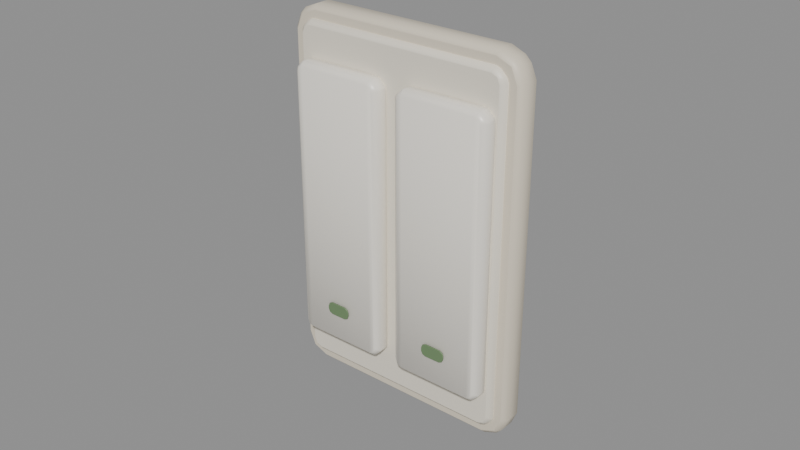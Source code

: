 # Source: lightswitch-double.blend  (saved by Blender 5.2.45; exported with 4.5.12 LTS)
import bpy
from mathutils import Matrix  # noqa: F401  (used for matrix-valued properties, if any)

bpy.ops.wm.read_factory_settings(use_empty=True)
scene = bpy.context.scene
scene.name = 'Scene'

# ---- materials (node trees are filled in below, after node groups)
mat_switchframe = bpy.data.materials.new('SwitchFrame')
mat_switchframe.diffuse_color = (0.7605, 0.6867, 0.552, 1.0)
mat_switchplate = bpy.data.materials.new('SwitchPlate')
mat_switchplate.diffuse_color = (0.8632, 0.807, 0.6867, 1.0)
mat_switchrocker = bpy.data.materials.new('SwitchRocker')
mat_switchrocker.diffuse_color = (0.9216, 0.8796, 0.7913, 1.0)
mat_switchlamp = bpy.data.materials.new('SwitchLamp')
mat_switchlamp.diffuse_color = (0.159, 0.2542, 0.1221, 1.0)

# ---- material node trees
mat_switchframe.use_nodes = True; mat_switchframe.node_tree.nodes.clear()
_N = mat_switchframe.node_tree.nodes; _L = mat_switchframe.node_tree.links
n0 = _N.new('ShaderNodeBsdfPrincipled'); n0.name = 'Principled BSDF'; n0.location = (-200, 100)
n0.inputs[0].default_value = (0.7605, 0.6867, 0.552, 1.0)
n0.inputs[10].default_value = 0.005
n0.inputs[20].default_value = 0.05
n1 = _N.new('ShaderNodeOutputMaterial'); n1.name = 'Material Output'; n1.location = (200, 100)
_L.new(n0.outputs[0], n1.inputs[0])
n1.is_active_output = True
mat_switchplate.use_nodes = True; mat_switchplate.node_tree.nodes.clear()
_N = mat_switchplate.node_tree.nodes; _L = mat_switchplate.node_tree.links
n0 = _N.new('ShaderNodeBsdfPrincipled'); n0.name = 'Principled BSDF'; n0.location = (-200, 100)
n0.inputs[0].default_value = (0.8632, 0.807, 0.6867, 1.0)
n0.inputs[2].default_value = 0.45
n0.inputs[10].default_value = 0.005
n0.inputs[20].default_value = 0.05
n1 = _N.new('ShaderNodeOutputMaterial'); n1.name = 'Material Output'; n1.location = (200, 100)
_L.new(n0.outputs[0], n1.inputs[0])
n1.is_active_output = True
mat_switchrocker.use_nodes = True; mat_switchrocker.node_tree.nodes.clear()
_N = mat_switchrocker.node_tree.nodes; _L = mat_switchrocker.node_tree.links
n0 = _N.new('ShaderNodeBsdfPrincipled'); n0.name = 'Principled BSDF'; n0.location = (-200, 100)
n0.inputs[0].default_value = (0.9216, 0.8796, 0.7913, 1.0)
n0.inputs[2].default_value = 0.35
n0.inputs[10].default_value = 0.005
n0.inputs[20].default_value = 0.05
n1 = _N.new('ShaderNodeOutputMaterial'); n1.name = 'Material Output'; n1.location = (200, 100)
_L.new(n0.outputs[0], n1.inputs[0])
n1.is_active_output = True
mat_switchlamp.use_nodes = True; mat_switchlamp.node_tree.nodes.clear()
_N = mat_switchlamp.node_tree.nodes; _L = mat_switchlamp.node_tree.links
n0 = _N.new('ShaderNodeBsdfPrincipled'); n0.name = 'Principled BSDF'; n0.location = (-200, 100)
n0.inputs[0].default_value = (0.159, 0.2542, 0.1221, 1.0)
n0.inputs[2].default_value = 0.4
n0.inputs[10].default_value = 0.005
n0.inputs[20].default_value = 0.05
n1 = _N.new('ShaderNodeOutputMaterial'); n1.name = 'Material Output'; n1.location = (200, 100)
_L.new(n0.outputs[0], n1.inputs[0])
n1.is_active_output = True

# ---- meshes
me_switchplate = bpy.data.meshes.new('SwitchPlate')
me_switchplate.from_pydata([(0.0385, 0.0, 0.0517), (0.04, -0.0015, 0.052), (0.03651, 0.0, 0.05651), (0.03627, -0.0015, 0.05823), (0.03823, -0.0015, 0.05627), (0.0317, 0.0, 0.0585), (0.032, -0.0015, 0.06), (-0.0317, 0.0, 0.0585), (-0.032, -0.0015, 0.06), (-0.03651, 0.0, 0.05651), (-0.03823, -0.0015, 0.05627), (-0.03627, -0.0015, 0.05823), (-0.0385, 0.0, 0.0517), (-0.04, -0.0015, 0.052), (-0.0385, 0.0, -0.0517), (-0.04, -0.0015, -0.052), (-0.03651, 0.0, -0.05651), (-0.03627, -0.0015, -0.05823), (-0.03823, -0.0015, -0.05627), (-0.0317, 0.0, -0.0585), (-0.032, -0.0015, -0.06), (0.0317, 0.0, -0.0585), (0.032, -0.0015, -0.06), (0.03651, 0.0, -0.05651), (0.03823, -0.0015, -0.05627), (0.03627, -0.0015, -0.05823), (0.0385, 0.0, -0.0517), (0.04, -0.0015, -0.052), (0.0385, -0.008, 0.0517), (0.04, -0.0065, 0.052), (0.03627, -0.0065, 0.05823), (0.03651, -0.008, 0.05651), (0.03823, -0.0065, 0.05627), (0.0317, -0.008, 0.0585), (0.032, -0.0065, 0.06), (-0.0317, -0.008, 0.0585), (-0.032, -0.0065, 0.06), (-0.03823, -0.0065, 0.05627), (-0.03651, -0.008, 0.05651), (-0.03627, -0.0065, 0.05823), (-0.0385, -0.008, 0.0517), (-0.04, -0.0065, 0.052), (-0.0385, -0.008, -0.0517), (-0.04, -0.0065, -0.052), (-0.03627, -0.0065, -0.05823), (-0.03651, -0.008, -0.05651), (-0.03823, -0.0065, -0.05627), (-0.0317, -0.008, -0.0585), (-0.032, -0.0065, -0.06), (0.0317, -0.008, -0.0585), (0.032, -0.0065, -0.06), (0.03823, -0.0065, -0.05627), (0.03651, -0.008, -0.05651), (0.03627, -0.0065, -0.05823), (0.0385, -0.008, -0.0517), (0.04, -0.0065, -0.052), (0.0345, 0.0, 0.0517), (0.036, -0.0015, 0.052), (0.03368, 0.0, 0.05368), (0.03344, -0.0015, 0.0554), (0.0354, -0.0015, 0.05344), (0.0317, 0.0, 0.0545), (0.032, -0.0015, 0.056), (-0.0317, 0.0, 0.0545), (-0.032, -0.0015, 0.056), (-0.03368, 0.0, 0.05368), (-0.0354, -0.0015, 0.05344), (-0.03344, -0.0015, 0.0554), (-0.0345, 0.0, 0.0517), (-0.036, -0.0015, 0.052), (-0.0345, 0.0, -0.0517), (-0.036, -0.0015, -0.052), (-0.03368, 0.0, -0.05368), (-0.03344, -0.0015, -0.0554), (-0.0354, -0.0015, -0.05344), (-0.0317, 0.0, -0.0545), (-0.032, -0.0015, -0.056), (0.0317, 0.0, -0.0545), (0.032, -0.0015, -0.056), (0.03368, 0.0, -0.05368), (0.0354, -0.0015, -0.05344), (0.03344, -0.0015, -0.0554), (0.0345, 0.0, -0.0517), (0.036, -0.0015, -0.052), (0.0345, -0.01, 0.0517), (0.036, -0.0085, 0.052), (0.03344, -0.0085, 0.0554), (0.03368, -0.01, 0.05368), (0.0354, -0.0085, 0.05344), (0.0317, -0.01, 0.0545), (0.032, -0.0085, 0.056), (-0.0317, -0.01, 0.0545), (-0.032, -0.0085, 0.056), (-0.0354, -0.0085, 0.05344), (-0.03368, -0.01, 0.05368), (-0.03344, -0.0085, 0.0554), (-0.0345, -0.01, 0.0517), (-0.036, -0.0085, 0.052), (-0.0345, -0.01, -0.0517), (-0.036, -0.0085, -0.052), (-0.03344, -0.0085, -0.0554), (-0.03368, -0.01, -0.05368), (-0.0354, -0.0085, -0.05344), (-0.0317, -0.01, -0.0545), (-0.032, -0.0085, -0.056), (0.0317, -0.01, -0.0545), (0.032, -0.0085, -0.056), (0.0354, -0.0085, -0.05344), (0.03368, -0.01, -0.05368), (0.03344, -0.0085, -0.0554), (0.0345, -0.01, -0.0517), (0.036, -0.0085, -0.052)], [], [(2, 3, 4), (9, 10, 11), (16, 17, 18), (23, 24, 25), (30, 31, 32), (37, 38, 39), (44, 45, 46), (51, 52, 53), (0, 2, 4, 1), (3, 30, 32, 4), (31, 28, 29, 32), (2, 5, 6, 3), (33, 31, 30, 34), (5, 7, 8, 6), (35, 33, 34, 36), (7, 9, 11, 8), (10, 37, 39, 11), (38, 35, 36, 39), (9, 12, 13, 10), (40, 38, 37, 41), (12, 14, 15, 13), (42, 40, 41, 43), (14, 16, 18, 15), (17, 44, 46, 18), (45, 42, 43, 46), (16, 19, 20, 17), (47, 45, 44, 48), (19, 21, 22, 20), (49, 47, 48, 50), (21, 23, 25, 22), (24, 51, 53, 25), (52, 49, 50, 53), (23, 26, 27, 24), (54, 52, 51, 55), (26, 0, 1, 27), (28, 54, 55, 29), (27, 1, 29, 55), (1, 4, 32, 29), (26, 23, 0), (3, 6, 34, 30), (6, 8, 36, 34), (8, 11, 39, 36), (10, 13, 41, 37), (13, 15, 43, 41), (15, 18, 46, 43), (17, 20, 48, 44), (20, 22, 50, 48), (22, 25, 53, 50), (24, 27, 55, 51), (28, 31, 54), (58, 59, 60), (65, 66, 67), (72, 73, 74), (79, 80, 81), (86, 87, 88), (93, 94, 95), (100, 101, 102), (107, 108, 109), (56, 58, 60, 57), (59, 86, 88, 60), (87, 84, 85, 88), (58, 61, 62, 59), (89, 87, 86, 90), (61, 63, 64, 62), (91, 89, 90, 92), (63, 65, 67, 64), (66, 93, 95, 67), (94, 91, 92, 95), (65, 68, 69, 66), (96, 94, 93, 97), (68, 70, 71, 69), (98, 96, 97, 99), (70, 72, 74, 71), (73, 100, 102, 74), (101, 98, 99, 102), (72, 75, 76, 73), (103, 101, 100, 104), (75, 77, 78, 76), (105, 103, 104, 106), (77, 79, 81, 78), (80, 107, 109, 81), (108, 105, 106, 109), (79, 82, 83, 80), (110, 108, 107, 111), (82, 56, 57, 83), (84, 110, 111, 85), (83, 57, 85, 111), (57, 60, 88, 85), (82, 79, 56), (59, 62, 90, 86), (62, 64, 92, 90), (64, 67, 95, 92), (66, 69, 97, 93), (69, 71, 99, 97), (71, 74, 102, 99), (73, 76, 104, 100), (76, 78, 106, 104), (78, 81, 109, 106), (80, 83, 111, 107), (84, 87, 110), (23, 21, 2, 0), (21, 19, 5, 2), (19, 16, 7, 5), (16, 14, 9, 7), (14, 12, 9), (31, 33, 52, 54), (33, 35, 49, 52), (35, 38, 47, 49), (38, 40, 45, 47), (40, 42, 45), (79, 77, 58, 56), (77, 75, 61, 58), (75, 72, 63, 61), (72, 70, 65, 63), (70, 68, 65), (87, 89, 108, 110), (89, 91, 105, 108), (91, 94, 103, 105), (94, 96, 101, 103), (96, 98, 101)])
me_switchplate.polygons.foreach_set('use_smooth', [1, 1, 1, 1, 1, 1, 1, 1, 1, 1, 1, 1, 1, 1, 1, 1, 1, 1, 1, 1, 1, 1, 1, 1, 1, 1, 1, 1, 1, 1, 1, 1, 1, 1, 1, 1, 1, 1, 0, 1, 1, 1, 1, 1, 1, 1, 1, 1, 1, 0, 1, 1, 1, 1, 1, 1, 1, 1, 1, 1, 1, 1, 1, 1, 1, 1, 1, 1, 1, 1, 1, 1, 1, 1, 1, 1, 1, 1, 1, 1, 1, 1, 1, 1, 1, 1, 1, 1, 0, 1, 1, 1, 1, 1, 1, 1, 1, 1, 1, 0, 0, 0, 0, 0, 0, 0, 0, 0, 0, 0, 0, 0, 0, 0, 0, 0, 0, 0, 0, 0])
me_switchplate.polygons.foreach_set('material_index', [0, 0, 0, 0, 0, 0, 0, 0, 0, 0, 0, 0, 0, 0, 0, 0, 0, 0, 0, 0, 0, 0, 0, 0, 0, 0, 0, 0, 0, 0, 0, 0, 0, 0, 0, 0, 0, 0, 0, 0, 0, 0, 0, 0, 0, 0, 0, 0, 0, 0, 1, 1, 1, 1, 1, 1, 1, 1, 1, 1, 1, 1, 1, 1, 1, 1, 1, 1, 1, 1, 1, 1, 1, 1, 1, 1, 1, 1, 1, 1, 1, 1, 1, 1, 1, 1, 1, 1, 1, 1, 1, 1, 1, 1, 1, 1, 1, 1, 1, 1, 0, 0, 0, 0, 0, 0, 0, 0, 0, 0, 1, 1, 1, 1, 1, 1, 1, 1, 1, 1])
me_switchplate.materials.append(mat_switchframe)
me_switchplate.materials.append(mat_switchplate)
me_switchplate.update()
me_switchrocker0 = bpy.data.meshes.new('SwitchRocker0')
me_switchrocker0.from_pydata([(0.014, 0.0, 0.0417), (0.0155, -0.0015, 0.042), (0.01347, 0.0, 0.04297), (0.01324, -0.0015, 0.0447), (0.0152, -0.0015, 0.04274), (0.0122, 0.0, 0.0435), (0.0125, -0.0015, 0.045), (-0.0122, 0.0, 0.0435), (-0.0125, -0.0015, 0.045), (-0.01347, 0.0, 0.04297), (-0.0152, -0.0015, 0.04274), (-0.01324, -0.0015, 0.0447), (-0.014, 0.0, 0.0417), (-0.0155, -0.0015, 0.042), (-0.014, 0.0, -0.0417), (-0.0155, -0.0015, -0.042), (-0.01347, 0.0, -0.04297), (-0.01324, -0.0015, -0.0447), (-0.0152, -0.0015, -0.04274), (-0.0122, 0.0, -0.0435), (-0.0125, -0.0015, -0.045), (0.0122, 0.0, -0.0435), (0.0125, -0.0015, -0.045), (0.01347, 0.0, -0.04297), (0.0152, -0.0015, -0.04274), (0.01324, -0.0015, -0.0447), (0.014, 0.0, -0.0417), (0.0155, -0.0015, -0.042), (0.01401, -0.005971, 0.0417), (0.0155, -0.004654, 0.042), (0.01324, -0.004516, 0.0447), (0.01347, -0.006103, 0.04298), (0.0152, -0.004616, 0.04274), (0.0122, -0.006079, 0.0435), (0.0125, -0.0045, 0.045), (-0.0122, -0.006079, 0.0435), (-0.0125, -0.0045, 0.045), (-0.0152, -0.004616, 0.04274), (-0.01347, -0.006103, 0.04298), (-0.01324, -0.004516, 0.0447), (-0.01401, -0.005971, 0.0417), (-0.0155, -0.004654, 0.042), (-0.01401, -0.005971, -0.0417), (-0.0155, -0.004654, -0.042), (-0.01324, -0.004516, -0.0447), (-0.01347, -0.006103, -0.04298), (-0.0152, -0.004616, -0.04274), (-0.0122, -0.006079, -0.0435), (-0.0125, -0.0045, -0.045), (0.0122, -0.006079, -0.0435), (0.0125, -0.0045, -0.045), (0.0152, -0.004616, -0.04274), (0.01347, -0.006103, -0.04298), (0.01324, -0.004516, -0.0447), (0.01401, -0.005971, -0.0417), (0.0155, -0.004654, -0.042)], [], [(2, 3, 4), (9, 10, 11), (16, 17, 18), (23, 24, 25), (30, 31, 32), (37, 38, 39), (44, 45, 46), (51, 52, 53), (0, 2, 4, 1), (3, 30, 32, 4), (31, 28, 29, 32), (2, 5, 6, 3), (33, 31, 30, 34), (5, 7, 8, 6), (35, 33, 34, 36), (7, 9, 11, 8), (10, 37, 39, 11), (38, 35, 36, 39), (9, 12, 13, 10), (40, 38, 37, 41), (12, 14, 15, 13), (42, 40, 41, 43), (14, 16, 18, 15), (17, 44, 46, 18), (45, 42, 43, 46), (16, 19, 20, 17), (47, 45, 44, 48), (19, 21, 22, 20), (49, 47, 48, 50), (21, 23, 25, 22), (24, 51, 53, 25), (52, 49, 50, 53), (23, 26, 27, 24), (54, 52, 51, 55), (26, 0, 1, 27), (28, 54, 55, 29), (27, 1, 29, 55), (1, 4, 32, 29), (26, 23, 0), (3, 6, 34, 30), (6, 8, 36, 34), (8, 11, 39, 36), (10, 13, 41, 37), (13, 15, 43, 41), (15, 18, 46, 43), (17, 20, 48, 44), (20, 22, 50, 48), (22, 25, 53, 50), (24, 27, 55, 51), (28, 31, 54), (23, 21, 2, 0), (21, 19, 5, 2), (19, 16, 7, 5), (16, 14, 9, 7), (14, 12, 9), (31, 33, 52, 54), (33, 35, 49, 52), (35, 38, 47, 49), (38, 40, 45, 47), (40, 42, 45)])
me_switchrocker0.polygons.foreach_set('use_smooth', [1, 1, 1, 1, 1, 1, 1, 1, 1, 1, 1, 1, 1, 1, 1, 1, 1, 1, 1, 1, 1, 1, 1, 1, 1, 1, 1, 1, 1, 1, 1, 1, 1, 1, 1, 1, 1, 1, 0, 1, 1, 1, 1, 1, 1, 1, 1, 1, 1, 1, 0, 0, 0, 0, 0, 1, 1, 1, 1, 1])
me_switchrocker0.materials.append(mat_switchrocker)
me_switchrocker0.update()
me_switchlamp0 = bpy.data.meshes.new('SwitchLamp0')
me_switchlamp0.from_pydata([(0.004, 0.0, 0.0005), (0.003561, 0.0, 0.001561), (0.0025, 0.0, 0.002), (-0.0025, 0.0, 0.002), (-0.003561, 0.0, 0.001561), (-0.004, 0.0, 0.0005), (-0.004, 0.0, -0.0005), (-0.003561, 0.0, -0.001561), (-0.0025, 0.0, -0.002), (0.0025, 0.0, -0.002), (0.003561, 0.0, -0.001561), (0.004, 0.0, -0.0005), (0.004, -0.0004, 0.0005), (0.003561, -0.0004, 0.001561), (0.0025, -0.0004, 0.002), (-0.0025, -0.0004, 0.002), (-0.003561, -0.0004, 0.001561), (-0.004, -0.0004, 0.0005), (-0.004, -0.0004, -0.0005), (-0.003561, -0.0004, -0.001561), (-0.0025, -0.0004, -0.002), (0.0025, -0.0004, -0.002), (0.003561, -0.0004, -0.001561), (0.004, -0.0004, -0.0005)], [], [(0, 1, 13, 12), (1, 2, 14, 13), (2, 3, 15, 14), (3, 4, 16, 15), (4, 5, 17, 16), (5, 6, 18, 17), (6, 7, 19, 18), (7, 8, 20, 19), (8, 9, 21, 20), (9, 10, 22, 21), (10, 11, 23, 22), (11, 0, 12, 23), (12, 13, 23), (11, 10, 0), (13, 14, 22, 23), (14, 15, 21, 22), (15, 16, 20, 21), (16, 17, 19, 20), (17, 18, 19), (10, 9, 1, 0), (9, 8, 2, 1), (8, 7, 3, 2), (7, 6, 4, 3), (6, 5, 4)])
me_switchlamp0.polygons.foreach_set('use_smooth', [1, 1, 1, 1, 1, 1, 1, 1, 1, 1, 1, 1, 0, 0, 0, 0, 0, 0, 0, 0, 0, 0, 0, 0])
me_switchlamp0.materials.append(mat_switchlamp)
me_switchlamp0.update()
me_switchrocker1 = bpy.data.meshes.new('SwitchRocker1')
me_switchrocker1.from_pydata([(0.014, 0.0, 0.0417), (0.0155, -0.0015, 0.042), (0.01347, 0.0, 0.04297), (0.01324, -0.0015, 0.0447), (0.0152, -0.0015, 0.04274), (0.0122, 0.0, 0.0435), (0.0125, -0.0015, 0.045), (-0.0122, 0.0, 0.0435), (-0.0125, -0.0015, 0.045), (-0.01347, 0.0, 0.04297), (-0.0152, -0.0015, 0.04274), (-0.01324, -0.0015, 0.0447), (-0.014, 0.0, 0.0417), (-0.0155, -0.0015, 0.042), (-0.014, 0.0, -0.0417), (-0.0155, -0.0015, -0.042), (-0.01347, 0.0, -0.04297), (-0.01324, -0.0015, -0.0447), (-0.0152, -0.0015, -0.04274), (-0.0122, 0.0, -0.0435), (-0.0125, -0.0015, -0.045), (0.0122, 0.0, -0.0435), (0.0125, -0.0015, -0.045), (0.01347, 0.0, -0.04297), (0.0152, -0.0015, -0.04274), (0.01324, -0.0015, -0.0447), (0.014, 0.0, -0.0417), (0.0155, -0.0015, -0.042), (0.01401, -0.005971, 0.0417), (0.0155, -0.004654, 0.042), (0.01324, -0.004516, 0.0447), (0.01347, -0.006103, 0.04298), (0.0152, -0.004616, 0.04274), (0.0122, -0.006079, 0.0435), (0.0125, -0.0045, 0.045), (-0.0122, -0.006079, 0.0435), (-0.0125, -0.0045, 0.045), (-0.0152, -0.004616, 0.04274), (-0.01347, -0.006103, 0.04298), (-0.01324, -0.004516, 0.0447), (-0.01401, -0.005971, 0.0417), (-0.0155, -0.004654, 0.042), (-0.01401, -0.005971, -0.0417), (-0.0155, -0.004654, -0.042), (-0.01324, -0.004516, -0.0447), (-0.01347, -0.006103, -0.04298), (-0.0152, -0.004616, -0.04274), (-0.0122, -0.006079, -0.0435), (-0.0125, -0.0045, -0.045), (0.0122, -0.006079, -0.0435), (0.0125, -0.0045, -0.045), (0.0152, -0.004616, -0.04274), (0.01347, -0.006103, -0.04298), (0.01324, -0.004516, -0.0447), (0.01401, -0.005971, -0.0417), (0.0155, -0.004654, -0.042)], [], [(2, 3, 4), (9, 10, 11), (16, 17, 18), (23, 24, 25), (30, 31, 32), (37, 38, 39), (44, 45, 46), (51, 52, 53), (0, 2, 4, 1), (3, 30, 32, 4), (31, 28, 29, 32), (2, 5, 6, 3), (33, 31, 30, 34), (5, 7, 8, 6), (35, 33, 34, 36), (7, 9, 11, 8), (10, 37, 39, 11), (38, 35, 36, 39), (9, 12, 13, 10), (40, 38, 37, 41), (12, 14, 15, 13), (42, 40, 41, 43), (14, 16, 18, 15), (17, 44, 46, 18), (45, 42, 43, 46), (16, 19, 20, 17), (47, 45, 44, 48), (19, 21, 22, 20), (49, 47, 48, 50), (21, 23, 25, 22), (24, 51, 53, 25), (52, 49, 50, 53), (23, 26, 27, 24), (54, 52, 51, 55), (26, 0, 1, 27), (28, 54, 55, 29), (27, 1, 29, 55), (1, 4, 32, 29), (26, 23, 0), (3, 6, 34, 30), (6, 8, 36, 34), (8, 11, 39, 36), (10, 13, 41, 37), (13, 15, 43, 41), (15, 18, 46, 43), (17, 20, 48, 44), (20, 22, 50, 48), (22, 25, 53, 50), (24, 27, 55, 51), (28, 31, 54), (23, 21, 2, 0), (21, 19, 5, 2), (19, 16, 7, 5), (16, 14, 9, 7), (14, 12, 9), (31, 33, 52, 54), (33, 35, 49, 52), (35, 38, 47, 49), (38, 40, 45, 47), (40, 42, 45)])
me_switchrocker1.polygons.foreach_set('use_smooth', [1, 1, 1, 1, 1, 1, 1, 1, 1, 1, 1, 1, 1, 1, 1, 1, 1, 1, 1, 1, 1, 1, 1, 1, 1, 1, 1, 1, 1, 1, 1, 1, 1, 1, 1, 1, 1, 1, 0, 1, 1, 1, 1, 1, 1, 1, 1, 1, 1, 1, 0, 0, 0, 0, 0, 1, 1, 1, 1, 1])
me_switchrocker1.materials.append(mat_switchrocker)
me_switchrocker1.update()
me_switchlamp1 = bpy.data.meshes.new('SwitchLamp1')
me_switchlamp1.from_pydata([(0.004, 0.0, 0.0005), (0.003561, 0.0, 0.001561), (0.0025, 0.0, 0.002), (-0.0025, 0.0, 0.002), (-0.003561, 0.0, 0.001561), (-0.004, 0.0, 0.0005), (-0.004, 0.0, -0.0005), (-0.003561, 0.0, -0.001561), (-0.0025, 0.0, -0.002), (0.0025, 0.0, -0.002), (0.003561, 0.0, -0.001561), (0.004, 0.0, -0.0005), (0.004, -0.0004, 0.0005), (0.003561, -0.0004, 0.001561), (0.0025, -0.0004, 0.002), (-0.0025, -0.0004, 0.002), (-0.003561, -0.0004, 0.001561), (-0.004, -0.0004, 0.0005), (-0.004, -0.0004, -0.0005), (-0.003561, -0.0004, -0.001561), (-0.0025, -0.0004, -0.002), (0.0025, -0.0004, -0.002), (0.003561, -0.0004, -0.001561), (0.004, -0.0004, -0.0005)], [], [(0, 1, 13, 12), (1, 2, 14, 13), (2, 3, 15, 14), (3, 4, 16, 15), (4, 5, 17, 16), (5, 6, 18, 17), (6, 7, 19, 18), (7, 8, 20, 19), (8, 9, 21, 20), (9, 10, 22, 21), (10, 11, 23, 22), (11, 0, 12, 23), (12, 13, 23), (11, 10, 0), (13, 14, 22, 23), (14, 15, 21, 22), (15, 16, 20, 21), (16, 17, 19, 20), (17, 18, 19), (10, 9, 1, 0), (9, 8, 2, 1), (8, 7, 3, 2), (7, 6, 4, 3), (6, 5, 4)])
me_switchlamp1.polygons.foreach_set('use_smooth', [1, 1, 1, 1, 1, 1, 1, 1, 1, 1, 1, 1, 0, 0, 0, 0, 0, 0, 0, 0, 0, 0, 0, 0])
me_switchlamp1.materials.append(mat_switchlamp)
me_switchlamp1.update()

# ---- objects
ob_switchplate = bpy.data.objects.new('SwitchPlate', me_switchplate)
ob_switchrocker0 = bpy.data.objects.new('SwitchRocker0', me_switchrocker0)
ob_switchlamp0 = bpy.data.objects.new('SwitchLamp0', me_switchlamp0)
ob_switchrocker1 = bpy.data.objects.new('SwitchRocker1', me_switchrocker1)
ob_switchlamp1 = bpy.data.objects.new('SwitchLamp1', me_switchlamp1)
ob_lightswitch = bpy.data.objects.new('LightSwitch', None)

# ---- transforms, parenting, visibility, modifiers, constraints
ob_switchplate.parent = ob_lightswitch
ob_switchplate.location = (0.0, 0.0, 0.0)
ob_switchrocker0.parent = ob_lightswitch
ob_switchrocker0.location = (-0.0185, -0.0088, 0.0)
ob_switchlamp0.parent = ob_switchrocker0
ob_switchlamp0.location = (0.0, -0.00636, -0.033)
ob_switchrocker1.parent = ob_lightswitch
ob_switchrocker1.location = (0.0185, -0.0088, 0.0)
ob_switchlamp1.parent = ob_switchrocker1
ob_switchlamp1.location = (0.0, -0.00636, -0.033)
ob_lightswitch.location = (0.0, 0.0, 0.0)

# ---- collection membership
scene.collection.objects.link(ob_switchplate)
scene.collection.objects.link(ob_switchrocker0)
scene.collection.objects.link(ob_switchlamp0)
scene.collection.objects.link(ob_switchrocker1)
scene.collection.objects.link(ob_switchlamp1)
scene.collection.objects.link(ob_lightswitch)

# ---- scene / render settings (as saved in the file)
scene.frame_start = 1; scene.frame_end = 250; scene.frame_set(1)
scene.render.engine = 'BLENDER_EEVEE_NEXT'
scene.render.bake_bias = 0.0
scene.render.bake_samples = 0
scene.render.compositor_device = 'GPU'
scene.eevee.use_volume_custom_range = False
scene.eevee.fast_gi_thickness_near = 0.1
scene.eevee.fast_gi_thickness_far = 0.0
scene.eevee.ray_tracing_options.screen_trace_thickness = 0.1
bpy.context.view_layer.update()

# ---- added for rendering (the .blend has no active camera and no usable light): camera, sun + grey world if the file has none
cam_auto = bpy.data.cameras.new('AutoCamera')
cam_auto.lens = 50.0
cam_auto.sensor_width = 36.0
cam_auto.clip_end = 1000.0
ob_auto_camera = bpy.data.objects.new('AutoCamera', cam_auto)
scene.collection.objects.link(ob_auto_camera)
ob_auto_camera.location = (0.185045, -0.229834, 0.148036)
ob_auto_camera.rotation_euler = (1.09748, -7.21219e-08, 0.694738)
scene.camera = ob_auto_camera
light_auto_sun = bpy.data.lights.new('AutoSun', 'SUN')
light_auto_sun.energy = 3.0
light_auto_sun.angle = 0.0523599
ob_auto_sun = bpy.data.objects.new('AutoSun', light_auto_sun)
scene.collection.objects.link(ob_auto_sun)
ob_auto_sun.rotation_euler = (0.872665, 0.174533, 0.523599)
if scene.world is None:
    world_auto = bpy.data.worlds.new('AutoWorld')
    world_auto.color = (0.3, 0.3, 0.3)
    scene.world = world_auto
bpy.context.view_layer.update()
